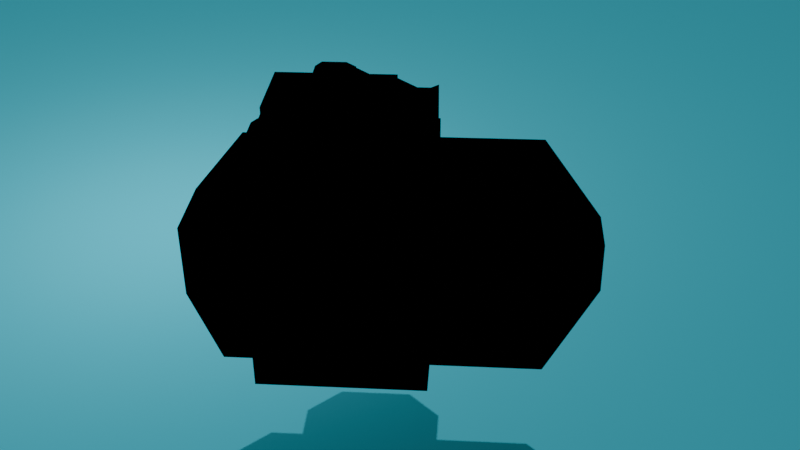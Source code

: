 # Source: silly_cube.blend  (saved by Blender 4.0.36; exported with 4.5.12 LTS)
import bpy
from mathutils import Matrix  # noqa: F401  (used for matrix-valued properties, if any)

bpy.ops.wm.read_factory_settings(use_empty=True)
scene = bpy.context.scene
scene.name = 'Scene'

# ---- collections
col_collection = bpy.data.collections.new('Collection'); scene.collection.children.link(col_collection)

# ---- materials (node trees are filled in below, after node groups)
mat_material = bpy.data.materials.new('Material')
mat_material.alpha_threshold = 0.0
mat_material.use_transparent_shadow = False
mat_material.roughness = 0.5
mat_material.line_color = (0.0, 0.0, 0.0, 1.0)
mat_material_001 = bpy.data.materials.new('Material.001')
mat_material_001.use_transparent_shadow = False

# ---- material node trees
mat_material.use_nodes = True; mat_material.node_tree.nodes.clear()
_N = mat_material.node_tree.nodes; _L = mat_material.node_tree.links
n0 = _N.new('ShaderNodeOutputMaterial'); n0.name = 'Material Output'; n0.location = (300, 300)
n1 = _N.new('ShaderNodeEeveeSpecular'); n1.name = 'Specular BSDF'; n1.location = (10, 300)
n1.inputs[0].default_value = (0.09319, 0.8003, 0.04755, 1.0)
n1.inputs[2].default_value = 0.5
n1.inputs[4].default_value = 0.4
_L.new(n1.outputs[0], n0.inputs[0])
n0.is_active_output = True
mat_material_001.use_nodes = True; mat_material_001.node_tree.nodes.clear()
_N = mat_material_001.node_tree.nodes; _L = mat_material_001.node_tree.links
n0 = _N.new('ShaderNodeOutputMaterial'); n0.name = 'Material Output'; n0.location = (300, 300)
n1 = _N.new('ShaderNodeBsdfDiffuse'); n1.name = 'Diffuse BSDF'; n1.location = (10, 300)
n1.inputs[0].default_value = (0.05703, 0.6451, 0.8, 1.0)
n1.inputs[1].default_value = 0.5
_L.new(n1.outputs[0], n0.inputs[0])
n0.is_active_output = True

# ---- world
world_world = bpy.data.worlds.new('World'); scene.world = world_world
world_world.use_nodes = True; world_world.node_tree.nodes.clear()
_N = world_world.node_tree.nodes; _L = world_world.node_tree.links
n0 = _N.new('ShaderNodeOutputWorld'); n0.name = 'World Output'; n0.location = (300, 300)
n1 = _N.new('ShaderNodeBackground'); n1.name = 'Background'; n1.location = (10, 300)
n1.inputs[0].default_value = (0.05088, 0.05088, 0.05088, 1.0)
_L.new(n1.outputs[0], n0.inputs[0])
n0.is_active_output = True
world_world.color = (0.05088, 0.05088, 0.05088)
world_world.use_sun_shadow = False
world_world.sun_shadow_jitter_overblur = 0.0

# ---- cameras
cam_camera = bpy.data.cameras.new('Camera')
cam_camera.clip_end = 100.0
cam_camera.ortho_scale = 7.314

# ---- lights
light_light = bpy.data.lights.new('Light', 'POINT')
light_light.transmission_factor = 0.0
light_light.use_soft_falloff = False
light_light.energy = 1000.0
light_light.shadow_soft_size = 0.1
light_light.shadow_maximum_resolution = 0.006
light_light.use_absolute_resolution = True
light_sun = bpy.data.lights.new('Sun', 'SUN')
light_sun.transmission_factor = 0.0
light_sun.energy = 1.0

# ---- meshes
me_cube = bpy.data.meshes.new('Cube')
me_cube.from_pydata([(1.0, 1.0, 1.0), (1.0, 1.0, -1.0), (1.0, -1.0, 1.0), (1.0, -1.0, -1.0), (-1.0, 1.0, 1.0), (-1.0, 1.0, -1.0), (-1.0, -1.0, 1.0), (-1.0, -1.0, -1.0), (-1.0, 1.0, 1.0), (1.0, 1.0, 1.0), (-1.0, -1.0, 1.0), (1.0, -1.0, 1.0), (-1.0, 1.0, 1.0), (1.0, 1.0, 1.0), (-1.0, -1.0, 1.0), (1.0, -1.0, 1.0), (-1.0, 1.0, 1.0), (1.0, 1.0, 1.0), (-1.0, -1.0, 1.0), (1.0, -1.0, 1.0), (-1.0, 1.0, 1.646), (1.0, 1.0, 1.646), (-1.0, -1.0, 1.646), (1.0, -1.0, 1.646), (0.0, 1.0, 1.646), (-1.0, 0.0698, 1.716), (1.0, 0.0, 1.646), (0.0, -1.0, 1.646), (0.0, 0.0, 1.646), (0.5, 1.0, 1.646), (-1.0, 0.4302, 1.716), (1.0, -0.5, 1.646), (-0.5, -1.0, 1.646), (-0.5, 1.0, 1.646), (-1.0, -0.5, 1.646), (1.0, 0.5, 1.646), (0.5, -1.0, 1.646), (0.0, -0.5, 1.646), (0.0, 0.5, 1.646), (0.5, 0.0, 1.646), (-0.5, 0.0, 1.646), (-0.5, 0.5, 1.646), (0.5, 0.5, 1.646), (0.5, -0.5, 1.646), (-0.5, -0.5, 1.646), (-0.75, -0.75, 1.646), (-0.25, -0.75, 1.646), (-0.75, -0.25, 1.646), (-0.5, -0.5, 1.785), (-0.5, -1.0, 1.785), (-0.75, -0.75, 1.785), (-0.5, 0.0, 1.831), (-0.5, -0.5, 1.831), (-0.75, -0.25, 1.831), (-0.5, -0.5, 1.825), (0.0, -0.5, 1.825), (-0.25, -0.75, 1.825), (0.0, -0.5, 1.91), (0.0, -1.0, 1.91), (-0.25, -0.75, 1.91), (0.0, -1.0, 1.831), (-0.5, -1.0, 1.831), (-0.25, -0.75, 1.831), (-0.5, -0.5, 1.792), (-0.5, -1.0, 1.792), (-0.25, -0.75, 1.792), (1.0, -0.5, 1.833), (1.0, -1.0, 1.833), (0.5, -1.0, 1.833), (0.5, -0.5, 1.833), (-1.0, -0.5, 1.701), (-0.5, -0.5, 1.701), (-0.75, -0.25, 1.701), (-1.0, -1.0, 1.711), (-1.0, -0.5, 1.711), (-0.75, -0.75, 1.711), (-0.5, -1.0, 1.668), (-1.0, -1.0, 1.668), (-0.75, -0.75, 1.668), (-1.0, -0.5, 1.701), (-0.5, -0.5, 1.701), (-0.75, -0.75, 1.701), (-1.0, -0.5, 1.772), (-1.0, 0.0, 1.772), (-0.75, -0.25, 1.772), (-1.0, 0.0, 1.751), (-0.5, 0.0, 1.751), (-0.75, -0.25, 1.751), (-0.5, 0.0, 1.832), (0.0, 0.0, 1.832), (0.0, -0.5, 1.832), (-0.5, -0.5, 1.832), (-0.5, 0.0, 1.966), (0.0, 0.0, 1.966), (0.0, -0.5, 1.966), (-0.5, -0.5, 1.966), (0.0, 0.0, 1.877), (0.0, -0.5, 1.877), (0.5, 0.0, 1.877), (0.5, -0.5, 1.877), (0.0, 0.5, 1.835), (0.0, 0.0, 1.835), (-0.5, 0.0, 1.835), (-0.5, 0.5, 1.835), (0.0, 0.5, 1.782), (0.0, 0.0, 1.782), (0.5, 0.0, 1.782), (0.5, 0.5, 1.782), (1.0, 0.5, 1.753), (1.0, 0.0, 1.753), (0.5, 0.0, 1.753), (0.5, 0.5, 1.753), (0.0, 1.0, 1.919), (0.5, 1.0, 1.919), (0.0, 0.5, 1.919), (0.5, 0.5, 1.919), (-1.0, 0.0698, 1.831), (-1.0, 0.5, 1.831), (-0.5, 0.0, 1.831), (-0.5698, 0.4302, 1.831), (-1.0, 0.5, 1.846), (-1.0, 1.0, 1.846), (-0.5, 1.0, 1.846), (-0.5, 0.5, 1.846), (-0.5, 1.0, 1.984), (0.0, 1.0, 1.984), (0.0, 0.5, 1.984), (-0.5, 0.5, 1.984), (0.0, 0.25, 1.835), (-0.25, 0.0, 1.835), (-0.5, 0.25, 1.835), (-0.25, 0.5, 1.835), (-1.0, 0.25, 1.831), (-0.8198, 0.0698, 1.831), (-0.5698, 0.3198, 1.831), (-0.75, 0.4302, 1.831), (-1.0, 0.75, 1.846), (-0.75, 1.0, 1.846), (-0.5, 0.75, 1.846), (-0.75, 0.5, 1.846), (-0.25, 1.0, 1.984), (0.0, 0.75, 1.984), (-0.5, 0.75, 1.984), (-0.25, 0.5, 1.984), (-0.25, 0.75, 1.984), (-0.75, 0.75, 1.846), (-0.8198, 0.3198, 1.831), (-0.25, 0.25, 1.835), (-1.0, 0.0, 1.646), (-1.0, 0.5, 1.646), (-0.75, 0.5, 1.831), (-0.5, 0.5, 1.831), (-1.0, 0.0, 1.831), (-1.0, 0.4302, 1.831), (-0.75, 0.0, 1.831), (-0.5, 0.25, 1.831), (-0.75, 0.25, 1.831), (-1.0, 0.0698, 1.99), (-1.0, 0.25, 1.99), (-0.8198, 0.3198, 1.99), (-0.8198, 0.0698, 1.99), (-1.0, 0.25, 1.937), (-1.0, 0.4302, 1.937), (-0.75, 0.4302, 1.937), (-0.8198, 0.3198, 1.937), (-0.75, 0.4302, 1.903), (-0.8198, 0.3198, 1.903), (-0.5698, 0.4302, 1.903), (-0.5698, 0.3198, 1.903), (-0.5, 0.5, 1.971), (-0.5, 0.25, 1.971), (-0.5698, 0.4302, 1.971), (-0.5698, 0.3198, 1.971), (-0.75, 0.25, 1.959), (-0.5, 0.25, 1.959), (-0.8198, 0.3198, 1.959), (-0.5698, 0.3198, 1.959), (-0.75, 0.5, 1.922), (-0.5, 0.5, 1.922), (-0.75, 0.4302, 1.922), (-0.5698, 0.4302, 1.922), (-1.0, 0.5, 1.891), (-0.75, 0.5, 1.891), (-1.0, 0.4302, 1.891), (-0.75, 0.4302, 1.891), (-1.0, 0.5, 1.987), (-1.0, 0.75, 1.987), (-0.75, 0.5, 1.987), (-0.75, 0.75, 1.987), (-0.5, 0.75, 1.91), (-0.5, 0.5, 1.91), (-0.75, 0.5, 1.91), (-0.75, 0.75, 1.91), (-0.75, 1.0, 1.902), (-0.5, 1.0, 1.902), (-0.5, 0.75, 1.902), (-0.75, 0.75, 1.902), (-1.0, 0.75, 2.011), (-1.0, 1.0, 2.011), (-0.75, 1.0, 2.011), (-0.75, 0.75, 2.011), (-0.5, 0.75, 2.071), (-0.5, 0.5, 2.071), (-0.25, 0.5, 2.071), (-0.25, 0.75, 2.071), (-0.5, 1.0, 2.088), (-0.25, 1.0, 2.088), (-0.5, 0.75, 2.088), (-0.25, 0.75, 2.088), (-0.25, 1.0, 2.056), (0.0, 1.0, 2.056), (0.0, 0.75, 2.056), (-0.25, 0.75, 2.056), (-1.0, -1.0, -1.0), (-1.0, -1.0, 1.0), (-1.0, 1.0, 1.0), (-1.0, 1.0, -1.0), (-2.0, -1.0, 1.0), (-2.0, -1.0, -1.0), (-2.0, 1.0, -1.0), (-2.0, 1.0, 1.0), (-3.0, 0.3194, -0.3194), (-2.319, 1.0, -1.0), (-3.0, -0.3194, -0.3194), (-2.319, -1.0, -1.0), (-3.0, 0.3194, 0.3194), (-2.319, 1.0, 1.0), (-3.0, -0.3194, 0.3194), (-2.319, -1.0, 1.0), (-0.5296, -2.0, -0.5296), (-1.0, -1.53, -1.0), (1.0, -1.53, -1.0), (0.5296, -2.0, -0.5296), (-0.5296, -2.0, 0.5296), (-1.0, -1.53, 1.0), (1.0, -1.53, 1.0), (0.5296, -2.0, 0.5296), (2.0, -0.4689, 0.4689), (1.469, -1.0, 1.0), (2.0, -0.4689, -0.4689), (1.469, -1.0, -1.0), (2.0, 0.4689, -0.4689), (1.469, 1.0, -1.0), (2.0, 0.4689, 0.4689), (1.469, 1.0, 1.0), (0.4738, 2.0, 0.4738), (1.0, 1.474, 1.0), (1.0, 1.474, -1.0), (0.4738, 2.0, -0.4738), (-0.4738, 2.0, 0.4738), (-1.0, 1.474, 1.0), (-1.0, 1.474, -1.0), (-0.4738, 2.0, -0.4738), (0.5, 1.0, 1.891), (0.6042, 0.8958, 1.995), (0.8958, 0.8958, 1.995), (1.0, 1.0, 1.891), (0.8958, 0.6042, 1.995), (1.0, 0.5, 1.891), (0.5, 0.5, 1.891), (0.6042, 0.6042, 1.995), (0.5, 0.0, 1.835), (0.6283, -0.1283, 1.964), (0.8717, -0.1283, 1.964), (1.0, 0.0, 1.835), (0.8717, -0.3717, 1.964), (1.0, -0.5, 1.835), (0.5, -0.5, 1.835), (0.6283, -0.3717, 1.964), (0.5, -1.0, 1.923), (0.3983, -0.8983, 2.024), (0.1017, -0.8983, 2.024), (0.0, -1.0, 1.923), (0.1017, -0.6017, 2.024), (0.0, -0.5, 1.923), (0.5, -0.5, 1.923), (0.3983, -0.6017, 2.024)], [], [(5, 1, 3, 7), (1, 5, 251, 247), (8, 5, 216, 215), (2, 0, 21, 35, 26, 31, 23), (3, 11, 235, 231), (12, 13, 9, 8), (14, 12, 8, 10), (13, 15, 11, 9), (15, 14, 10, 11), (16, 17, 13, 12), (18, 16, 12, 14), (17, 19, 15, 13), (19, 18, 14, 15), (4, 0, 17, 16), (6, 4, 16, 18), (0, 2, 19, 17), (2, 6, 18, 19), (44, 46, 56, 54), (0, 4, 20, 33, 24, 29, 21), (6, 2, 23, 36, 27, 32, 22), (4, 6, 22, 34, 148, 149, 20), (37, 27, 272, 274), (39, 42, 107, 106), (30, 25, 116, 132, 153), (38, 41, 103, 131, 100), (24, 33, 124, 140, 125), (33, 20, 121, 137, 122), (39, 26, 109, 110), (24, 38, 114, 112), (43, 36, 68, 69), (31, 26, 264, 266), (37, 43, 99, 97), (148, 47, 87, 85), (40, 44, 91, 88), (49, 48, 50), (34, 45, 81, 79), (22, 45, 75, 73), (32, 45, 78, 76), (45, 32, 49, 50), (32, 46, 65, 64), (27, 46, 62, 60), (46, 27, 58, 59), (34, 47, 84, 82), (44, 47, 72, 71), (47, 44, 52, 53), (44, 45, 50, 48), (32, 44, 48, 49), (52, 51, 53), (40, 47, 53, 51), (44, 40, 51, 52), (55, 54, 56), (46, 37, 55, 56), (37, 44, 54, 55), (58, 57, 59), (37, 46, 59, 57), (27, 37, 57, 58), (61, 60, 62), (46, 32, 61, 62), (32, 27, 60, 61), (63, 64, 65), (46, 44, 63, 65), (44, 32, 64, 63), (36, 43, 275, 269), (43, 37, 274, 275), (276, 273, 271, 270), (39, 43, 267, 261), (26, 39, 261, 264), (43, 31, 266, 267), (66, 69, 68, 67), (36, 23, 67, 68), (23, 31, 66, 67), (31, 43, 69, 66), (70, 71, 72), (47, 34, 70, 72), (34, 44, 71, 70), (74, 73, 75), (45, 34, 74, 75), (34, 22, 73, 74), (77, 76, 78), (45, 22, 77, 78), (22, 32, 76, 77), (80, 79, 81), (45, 44, 80, 81), (44, 34, 79, 80), (83, 82, 84), (47, 148, 83, 84), (148, 34, 82, 83), (86, 85, 87), (47, 40, 86, 87), (40, 148, 85, 86), (91, 90, 94, 95), (28, 40, 88, 89), (37, 28, 89, 90), (44, 37, 90, 91), (93, 92, 95, 94), (90, 89, 93, 94), (88, 91, 95, 92), (89, 88, 92, 93), (98, 96, 97, 99), (39, 28, 96, 98), (43, 39, 98, 99), (28, 37, 97, 96), (147, 130, 102, 129), (41, 40, 102, 130, 103), (40, 28, 101, 129, 102), (28, 38, 100, 128, 101), (107, 104, 105, 106), (28, 39, 106, 105), (38, 28, 105, 104), (42, 38, 104, 107), (108, 111, 110, 109), (35, 42, 111, 108), (26, 35, 108, 109), (42, 39, 110, 111), (29, 42, 259, 253), (255, 254, 260, 257), (42, 35, 258, 259), (35, 21, 256, 258), (113, 112, 114, 115), (38, 42, 115, 114), (42, 29, 113, 115), (29, 24, 112, 113), (133, 146, 159, 160), (40, 41, 151, 155, 118), (41, 149, 117, 150, 151), (148, 40, 118, 154, 152), (136, 120, 185, 186), (149, 41, 123, 139, 120), (41, 33, 122, 138, 123), (20, 149, 120, 136, 121), (144, 142, 201, 204), (41, 38, 126, 143, 127), (33, 41, 127, 142, 124), (38, 24, 125, 141, 126), (141, 144, 143, 126), (140, 144, 212, 209), (142, 144, 208, 207), (123, 138, 189, 190), (138, 122, 194, 195), (145, 137, 199, 200), (155, 156, 154, 118), (134, 119, 167, 168), (153, 132, 161, 162), (128, 147, 129, 101), (100, 131, 147, 128), (131, 103, 130, 147), (25, 30, 149, 148), (150, 135, 179, 177), (116, 25, 148, 152), (30, 153, 117, 149), (133, 116, 152, 154), (155, 151, 169, 170), (135, 150, 182, 184), (146, 133, 154, 156), (156, 155, 174, 173), (159, 158, 157, 160), (132, 116, 157, 158), (146, 132, 158, 159), (116, 133, 160, 157), (163, 162, 161, 164), (132, 146, 164, 161), (135, 153, 162, 163), (146, 135, 163, 164), (167, 165, 166, 168), (119, 135, 165, 167), (146, 134, 168, 166), (135, 146, 166, 165), (171, 172, 170, 169), (119, 134, 172, 171), (134, 155, 170, 172), (151, 119, 171, 169), (176, 175, 173, 174), (155, 134, 176, 174), (134, 146, 175, 176), (146, 156, 173, 175), (179, 180, 178, 177), (135, 119, 180, 179), (119, 151, 178, 180), (151, 150, 177, 178), (183, 184, 182, 181), (117, 153, 183, 181), (150, 117, 181, 182), (153, 135, 184, 183), (188, 186, 185, 187), (120, 139, 187, 185), (139, 145, 188, 187), (145, 136, 186, 188), (189, 192, 191, 190), (138, 145, 192, 189), (139, 123, 190, 191), (145, 139, 191, 192), (194, 193, 196, 195), (137, 145, 196, 193), (145, 138, 195, 196), (122, 137, 193, 194), (199, 198, 197, 200), (121, 136, 197, 198), (137, 121, 198, 199), (136, 145, 200, 197), (204, 201, 202, 203), (127, 143, 203, 202), (142, 127, 202, 201), (143, 144, 204, 203), (206, 205, 207, 208), (144, 140, 206, 208), (124, 142, 207, 205), (140, 124, 205, 206), (210, 209, 212, 211), (141, 125, 210, 211), (144, 141, 211, 212), (125, 140, 209, 210), (215, 216, 219, 220), (5, 7, 213, 216), (7, 10, 214, 213), (10, 8, 215, 214), (213, 10, 217, 218), (213, 214, 10), (214, 215, 10), (10, 215, 220, 217), (216, 213, 218, 219), (10, 7, 230, 234), (234, 10, 18), (10, 7, 18), (11, 10, 234, 235), (3, 1, 242, 240), (1, 9, 244, 242), (7, 3, 231, 230), (241, 243, 237, 239), (9, 11, 238, 244), (8, 9, 246, 250), (252, 249, 245, 248), (5, 8, 250, 251), (223, 227, 225, 221), (220, 219, 222, 226), (217, 220, 226, 228), (218, 217, 228, 224), (226, 222, 221, 225), (222, 224, 223, 221), (224, 228, 227, 223), (228, 226, 225, 227), (219, 218, 224, 222), (230, 231, 232, 229), (229, 233, 234, 230), (236, 232, 231, 235), (235, 234, 233, 236), (232, 236, 233, 229), (238, 240, 239, 237), (244, 238, 237, 243), (240, 242, 241, 239), (243, 241, 242, 244), (11, 3, 240, 238), (246, 247, 248, 245), (250, 246, 245, 249), (247, 251, 252, 248), (249, 252, 251, 250), (9, 1, 247, 246), (254, 255, 256, 253), (255, 257, 258, 256), (253, 259, 260, 254), (259, 258, 257, 260), (21, 29, 253, 256), (262, 263, 264, 261), (263, 265, 266, 264), (261, 267, 268, 262), (267, 266, 265, 268), (263, 262, 268, 265), (270, 271, 272, 269), (274, 272, 271, 273), (276, 270, 269, 275), (273, 276, 275, 274), (27, 36, 269, 272)])
_uv = me_cube.uv_layers.new(name='UVMap')
_uv.uv.foreach_set('vector', [0.375, 0.0, 0.625, 0.0, 0.625, 0.25, 0.375, 0.25, 0.625, 0.0, 0.375, 0.0, 0.375, -0.05922, 0.625, -0.05922, 0.625, 0.25, 0.375, 0.25, 0.375, 0.25, 0.625, 0.25, 0.125, 0.75, 0.125, 0.5, 0.125, 0.5, 0.125, 0.5625, 0.125, 0.625, 0.125, 0.6875, 0.125, 0.75, 0.375, 1.0, 0.625, 1.0, 0.625, 1.066, 0.375, 1.066, 0.375, 0.5, 0.125, 0.5, 0.125, 0.5, 0.375, 0.5, 0.375, 0.75, 0.375, 0.5, 0.375, 0.5, 0.375, 0.75, 0.125, 0.5, 0.125, 0.75, 0.125, 0.75, 0.125, 0.5, 0.125, 0.75, 0.375, 0.75, 0.375, 0.75, 0.125, 0.75, 0.375, 0.5, 0.125, 0.5, 0.125, 0.5, 0.375, 0.5, 0.375, 0.75, 0.375, 0.5, 0.375, 0.5, 0.375, 0.75, 0.125, 0.5, 0.125, 0.75, 0.125, 0.75, 0.125, 0.5, 0.125, 0.75, 0.375, 0.75, 0.375, 0.75, 0.125, 0.75, 0.375, 0.5, 0.125, 0.5, 0.125, 0.5, 0.375, 0.5, 0.375, 0.75, 0.375, 0.5, 0.375, 0.5, 0.375, 0.75, 0.125, 0.5, 0.125, 0.75, 0.125, 0.75, 0.125, 0.5, 0.125, 0.75, 0.375, 0.75, 0.375, 0.75, 0.125, 0.75, 0.3125, 0.6875, 0.2812, 0.7188, 0.2812, 0.7188, 0.3125, 0.6875, 0.125, 0.5, 0.375, 0.5, 0.375, 0.5, 0.3125, 0.5, 0.25, 0.5, 0.1875, 0.5, 0.125, 0.5, 0.375, 0.75, 0.125, 0.75, 0.125, 0.75, 0.1875, 0.75, 0.25, 0.75, 0.3125, 0.75, 0.375, 0.75, 0.375, 0.5, 0.375, 0.75, 0.375, 0.75, 0.375, 0.6875, 0.375, 0.625, 0.375, 0.5625, 0.375, 0.5, 0.25, 0.6875, 0.25, 0.75, 0.25, 0.75, 0.25, 0.6875, 0.1875, 0.625, 0.1875, 0.5625, 0.1875, 0.5625, 0.1875, 0.625, 0.375, 0.5712, 0.375, 0.6163, 0.375, 0.6163, 0.375, 0.5938, 0.375, 0.5712, 0.25, 0.5625, 0.3125, 0.5625, 0.3125, 0.5625, 0.2812, 0.5625, 0.25, 0.5625, 0.25, 0.5, 0.3125, 0.5, 0.3125, 0.5, 0.2812, 0.5, 0.25, 0.5, 0.3125, 0.5, 0.375, 0.5, 0.375, 0.5, 0.3438, 0.5, 0.3125, 0.5, 0.1875, 0.625, 0.125, 0.625, 0.125, 0.625, 0.1875, 0.625, 0.25, 0.5, 0.25, 0.5625, 0.25, 0.5625, 0.25, 0.5, 0.1875, 0.6875, 0.1875, 0.75, 0.1875, 0.75, 0.1875, 0.6875, 0.125, 0.6875, 0.125, 0.625, 0.125, 0.625, 0.125, 0.6875, 0.25, 0.6875, 0.1875, 0.6875, 0.1875, 0.6875, 0.25, 0.6875, 0.375, 0.625, 0.3438, 0.6562, 0.3438, 0.6562, 0.375, 0.625, 0.3125, 0.625, 0.3125, 0.6875, 0.3125, 0.6875, 0.3125, 0.625, 0.3125, 0.75, 0.3125, 0.6875, 0.3438, 0.7188, 0.375, 0.6875, 0.3438, 0.7188, 0.3438, 0.7188, 0.375, 0.6875, 0.375, 0.75, 0.3438, 0.7188, 0.3438, 0.7188, 0.375, 0.75, 0.3125, 0.75, 0.3438, 0.7188, 0.3438, 0.7188, 0.3125, 0.75, 0.3438, 0.7188, 0.3125, 0.75, 0.3125, 0.75, 0.3438, 0.7188, 0.3125, 0.75, 0.2812, 0.7188, 0.2812, 0.7188, 0.3125, 0.75, 0.25, 0.75, 0.2812, 0.7188, 0.2812, 0.7188, 0.25, 0.75, 0.2812, 0.7188, 0.25, 0.75, 0.25, 0.75, 0.2812, 0.7188, 0.375, 0.6875, 0.3438, 0.6562, 0.3438, 0.6562, 0.375, 0.6875, 0.3125, 0.6875, 0.3438, 0.6562, 0.3438, 0.6562, 0.3125, 0.6875, 0.3438, 0.6562, 0.3125, 0.6875, 0.3125, 0.6875, 0.3438, 0.6562, 0.3125, 0.6875, 0.3438, 0.7188, 0.3438, 0.7188, 0.3125, 0.6875, 0.3125, 0.75, 0.3125, 0.6875, 0.3125, 0.6875, 0.3125, 0.75, 0.3125, 0.6875, 0.3125, 0.625, 0.3438, 0.6562, 0.3125, 0.625, 0.3438, 0.6562, 0.3438, 0.6562, 0.3125, 0.625, 0.3125, 0.6875, 0.3125, 0.625, 0.3125, 0.625, 0.3125, 0.6875, 0.25, 0.6875, 0.3125, 0.6875, 0.2812, 0.7188, 0.2812, 0.7188, 0.25, 0.6875, 0.25, 0.6875, 0.2812, 0.7188, 0.25, 0.6875, 0.3125, 0.6875, 0.3125, 0.6875, 0.25, 0.6875, 0.25, 0.75, 0.25, 0.6875, 0.2812, 0.7188, 0.25, 0.6875, 0.2812, 0.7188, 0.2812, 0.7188, 0.25, 0.6875, 0.25, 0.75, 0.25, 0.6875, 0.25, 0.6875, 0.25, 0.75, 0.3125, 0.75, 0.25, 0.75, 0.2812, 0.7188, 0.2812, 0.7188, 0.3125, 0.75, 0.3125, 0.75, 0.2812, 0.7188, 0.3125, 0.75, 0.25, 0.75, 0.25, 0.75, 0.3125, 0.75, 0.3125, 0.6875, 0.3125, 0.75, 0.2812, 0.7188, 0.2812, 0.7188, 0.3125, 0.6875, 0.3125, 0.6875, 0.2812, 0.7188, 0.3125, 0.6875, 0.3125, 0.75, 0.3125, 0.75, 0.3125, 0.6875, 0.1875, 0.75, 0.1875, 0.6875, 0.1875, 0.6875, 0.1875, 0.75, 0.1875, 0.6875, 0.25, 0.6875, 0.25, 0.6875, 0.1875, 0.6875, 0.2002, 0.7002, 0.2373, 0.7002, 0.2373, 0.7373, 0.2002, 0.7373, 0.1875, 0.625, 0.1875, 0.6875, 0.1875, 0.6875, 0.1875, 0.625, 0.125, 0.625, 0.1875, 0.625, 0.1875, 0.625, 0.125, 0.625, 0.1875, 0.6875, 0.125, 0.6875, 0.125, 0.6875, 0.1875, 0.6875, 0.125, 0.6875, 0.1875, 0.6875, 0.1875, 0.75, 0.125, 0.75, 0.1875, 0.75, 0.125, 0.75, 0.125, 0.75, 0.1875, 0.75, 0.125, 0.75, 0.125, 0.6875, 0.125, 0.6875, 0.125, 0.75, 0.125, 0.6875, 0.1875, 0.6875, 0.1875, 0.6875, 0.125, 0.6875, 0.375, 0.6875, 0.3125, 0.6875, 0.3438, 0.6562, 0.3438, 0.6562, 0.375, 0.6875, 0.375, 0.6875, 0.3438, 0.6562, 0.375, 0.6875, 0.3125, 0.6875, 0.3125, 0.6875, 0.375, 0.6875, 0.375, 0.6875, 0.375, 0.75, 0.3438, 0.7188, 0.3438, 0.7188, 0.375, 0.6875, 0.375, 0.6875, 0.3438, 0.7188, 0.375, 0.6875, 0.375, 0.75, 0.375, 0.75, 0.375, 0.6875, 0.375, 0.75, 0.3125, 0.75, 0.3438, 0.7188, 0.3438, 0.7188, 0.375, 0.75, 0.375, 0.75, 0.3438, 0.7188, 0.375, 0.75, 0.3125, 0.75, 0.3125, 0.75, 0.375, 0.75, 0.3125, 0.6875, 0.375, 0.6875, 0.3438, 0.7188, 0.3438, 0.7188, 0.3125, 0.6875, 0.3125, 0.6875, 0.3438, 0.7188, 0.3125, 0.6875, 0.375, 0.6875, 0.375, 0.6875, 0.3125, 0.6875, 0.375, 0.625, 0.375, 0.6875, 0.3438, 0.6562, 0.3438, 0.6562, 0.375, 0.625, 0.375, 0.625, 0.3438, 0.6562, 0.375, 0.625, 0.375, 0.6875, 0.375, 0.6875, 0.375, 0.625, 0.3125, 0.625, 0.375, 0.625, 0.3438, 0.6562, 0.3438, 0.6562, 0.3125, 0.625, 0.3125, 0.625, 0.3438, 0.6562, 0.3125, 0.625, 0.375, 0.625, 0.375, 0.625, 0.3125, 0.625, 0.3125, 0.6875, 0.25, 0.6875, 0.25, 0.6875, 0.3125, 0.6875, 0.25, 0.625, 0.3125, 0.625, 0.3125, 0.625, 0.25, 0.625, 0.25, 0.6875, 0.25, 0.625, 0.25, 0.625, 0.25, 0.6875, 0.3125, 0.6875, 0.25, 0.6875, 0.25, 0.6875, 0.3125, 0.6875, 0.25, 0.625, 0.3125, 0.625, 0.3125, 0.6875, 0.25, 0.6875, 0.25, 0.6875, 0.25, 0.625, 0.25, 0.625, 0.25, 0.6875, 0.3125, 0.625, 0.3125, 0.6875, 0.3125, 0.6875, 0.3125, 0.625, 0.25, 0.625, 0.3125, 0.625, 0.3125, 0.625, 0.25, 0.625, 0.1875, 0.625, 0.25, 0.625, 0.25, 0.6875, 0.1875, 0.6875, 0.1875, 0.625, 0.25, 0.625, 0.25, 0.625, 0.1875, 0.625, 0.1875, 0.6875, 0.1875, 0.625, 0.1875, 0.625, 0.1875, 0.6875, 0.25, 0.625, 0.25, 0.6875, 0.25, 0.6875, 0.25, 0.625, 0.2812, 0.5938, 0.3125, 0.5938, 0.3125, 0.625, 0.2812, 0.625, 0.3125, 0.5625, 0.3125, 0.625, 0.3125, 0.625, 0.3125, 0.5938, 0.3125, 0.5625, 0.3125, 0.625, 0.25, 0.625, 0.25, 0.625, 0.2812, 0.625, 0.3125, 0.625, 0.25, 0.625, 0.25, 0.5625, 0.25, 0.5625, 0.25, 0.5938, 0.25, 0.625, 0.1875, 0.5625, 0.25, 0.5625, 0.25, 0.625, 0.1875, 0.625, 0.25, 0.625, 0.1875, 0.625, 0.1875, 0.625, 0.25, 0.625, 0.25, 0.5625, 0.25, 0.625, 0.25, 0.625, 0.25, 0.5625, 0.1875, 0.5625, 0.25, 0.5625, 0.25, 0.5625, 0.1875, 0.5625, 0.125, 0.5625, 0.1875, 0.5625, 0.1875, 0.625, 0.125, 0.625, 0.125, 0.5625, 0.1875, 0.5625, 0.1875, 0.5625, 0.125, 0.5625, 0.125, 0.625, 0.125, 0.5625, 0.125, 0.5625, 0.125, 0.625, 0.1875, 0.5625, 0.1875, 0.625, 0.1875, 0.625, 0.1875, 0.5625, 0.1875, 0.5, 0.1875, 0.5625, 0.1875, 0.5625, 0.1875, 0.5, 0.138, 0.513, 0.1745, 0.513, 0.1745, 0.5495, 0.138, 0.5495, 0.1875, 0.5625, 0.125, 0.5625, 0.125, 0.5625, 0.1875, 0.5625, 0.125, 0.5625, 0.125, 0.5, 0.125, 0.5, 0.125, 0.5625, 0.1875, 0.5, 0.25, 0.5, 0.25, 0.5625, 0.1875, 0.5625, 0.25, 0.5625, 0.1875, 0.5625, 0.1875, 0.5625, 0.25, 0.5625, 0.1875, 0.5625, 0.1875, 0.5, 0.1875, 0.5, 0.1875, 0.5625, 0.1875, 0.5, 0.25, 0.5, 0.25, 0.5, 0.1875, 0.5, 0.3525, 0.6163, 0.3525, 0.585, 0.3525, 0.585, 0.3525, 0.6163, 0.3125, 0.625, 0.3125, 0.5625, 0.3125, 0.5625, 0.3125, 0.5938, 0.3125, 0.625, 0.3125, 0.5625, 0.375, 0.5625, 0.375, 0.5625, 0.3438, 0.5625, 0.3125, 0.5625, 0.375, 0.625, 0.3125, 0.625, 0.3125, 0.625, 0.3438, 0.625, 0.375, 0.625, 0.375, 0.5312, 0.375, 0.5625, 0.375, 0.5625, 0.375, 0.5312, 0.375, 0.5625, 0.3125, 0.5625, 0.3125, 0.5625, 0.3438, 0.5625, 0.375, 0.5625, 0.3125, 0.5625, 0.3125, 0.5, 0.3125, 0.5, 0.3125, 0.5312, 0.3125, 0.5625, 0.375, 0.5, 0.375, 0.5625, 0.375, 0.5625, 0.375, 0.5312, 0.375, 0.5, 0.2812, 0.5312, 0.3125, 0.5312, 0.3125, 0.5312, 0.2812, 0.5312, 0.3125, 0.5625, 0.25, 0.5625, 0.25, 0.5625, 0.2812, 0.5625, 0.3125, 0.5625, 0.3125, 0.5, 0.3125, 0.5625, 0.3125, 0.5625, 0.3125, 0.5312, 0.3125, 0.5, 0.25, 0.5625, 0.25, 0.5, 0.25, 0.5, 0.25, 0.5312, 0.25, 0.5625, 0.25, 0.5312, 0.2812, 0.5312, 0.2812, 0.5625, 0.25, 0.5625, 0.2812, 0.5, 0.2812, 0.5312, 0.2812, 0.5312, 0.2812, 0.5, 0.3125, 0.5312, 0.2812, 0.5312, 0.2812, 0.5312, 0.3125, 0.5312, 0.3125, 0.5625, 0.3125, 0.5312, 0.3125, 0.5312, 0.3125, 0.5625, 0.3125, 0.5312, 0.3125, 0.5, 0.3125, 0.5, 0.3125, 0.5312, 0.3438, 0.5312, 0.3438, 0.5, 0.3438, 0.5, 0.3438, 0.5312, 0.3125, 0.5938, 0.3438, 0.5938, 0.3438, 0.625, 0.3125, 0.625, 0.3212, 0.585, 0.3212, 0.5712, 0.3212, 0.5712, 0.3212, 0.585, 0.375, 0.5712, 0.375, 0.5938, 0.375, 0.5938, 0.375, 0.5712, 0.25, 0.5938, 0.2812, 0.5938, 0.2812, 0.625, 0.25, 0.625, 0.25, 0.5625, 0.2812, 0.5625, 0.2812, 0.5938, 0.25, 0.5938, 0.2812, 0.5625, 0.3125, 0.5625, 0.3125, 0.5938, 0.2812, 0.5938, 0.375, 0.6163, 0.375, 0.5712, 0.375, 0.5625, 0.375, 0.625, 0.3438, 0.5625, 0.3438, 0.5712, 0.3438, 0.5712, 0.3438, 0.5625, 0.375, 0.6163, 0.375, 0.6163, 0.375, 0.625, 0.375, 0.625, 0.375, 0.5712, 0.375, 0.5712, 0.375, 0.5625, 0.375, 0.5625, 0.3525, 0.6163, 0.375, 0.6163, 0.375, 0.625, 0.3438, 0.625, 0.3125, 0.5938, 0.3125, 0.5625, 0.3125, 0.5625, 0.3125, 0.5938, 0.3438, 0.5712, 0.3438, 0.5625, 0.3438, 0.5625, 0.3438, 0.5712, 0.3525, 0.585, 0.3525, 0.6163, 0.3438, 0.625, 0.3438, 0.5938, 0.3438, 0.5938, 0.3125, 0.5938, 0.3125, 0.5938, 0.3438, 0.5938, 0.3525, 0.585, 0.375, 0.5938, 0.375, 0.6163, 0.3525, 0.6163, 0.375, 0.5938, 0.375, 0.6163, 0.375, 0.6163, 0.375, 0.5938, 0.3525, 0.585, 0.375, 0.5938, 0.375, 0.5938, 0.3525, 0.585, 0.375, 0.6163, 0.3525, 0.6163, 0.3525, 0.6163, 0.375, 0.6163, 0.3438, 0.5712, 0.375, 0.5712, 0.375, 0.5938, 0.3525, 0.585, 0.375, 0.5938, 0.3525, 0.585, 0.3525, 0.585, 0.375, 0.5938, 0.3438, 0.5712, 0.375, 0.5712, 0.375, 0.5712, 0.3438, 0.5712, 0.3525, 0.585, 0.3438, 0.5712, 0.3438, 0.5712, 0.3525, 0.585, 0.3212, 0.5712, 0.3438, 0.5712, 0.3525, 0.585, 0.3212, 0.585, 0.3212, 0.5712, 0.3438, 0.5712, 0.3438, 0.5712, 0.3212, 0.5712, 0.3525, 0.585, 0.3212, 0.585, 0.3212, 0.585, 0.3525, 0.585, 0.3438, 0.5712, 0.3525, 0.585, 0.3525, 0.585, 0.3438, 0.5712, 0.3212, 0.5712, 0.3212, 0.585, 0.3125, 0.5938, 0.3125, 0.5625, 0.3212, 0.5712, 0.3212, 0.585, 0.3212, 0.585, 0.3212, 0.5712, 0.3212, 0.585, 0.3125, 0.5938, 0.3125, 0.5938, 0.3212, 0.585, 0.3125, 0.5625, 0.3212, 0.5712, 0.3212, 0.5712, 0.3125, 0.5625, 0.3212, 0.585, 0.3525, 0.585, 0.3438, 0.5938, 0.3125, 0.5938, 0.3125, 0.5938, 0.3212, 0.585, 0.3212, 0.585, 0.3125, 0.5938, 0.3212, 0.585, 0.3525, 0.585, 0.3525, 0.585, 0.3212, 0.585, 0.3525, 0.585, 0.3438, 0.5938, 0.3438, 0.5938, 0.3525, 0.585, 0.3438, 0.5712, 0.3212, 0.5712, 0.3125, 0.5625, 0.3438, 0.5625, 0.3438, 0.5712, 0.3212, 0.5712, 0.3212, 0.5712, 0.3438, 0.5712, 0.3212, 0.5712, 0.3125, 0.5625, 0.3125, 0.5625, 0.3212, 0.5712, 0.3125, 0.5625, 0.3438, 0.5625, 0.3438, 0.5625, 0.3125, 0.5625, 0.375, 0.5712, 0.3438, 0.5712, 0.3438, 0.5625, 0.375, 0.5625, 0.375, 0.5625, 0.375, 0.5712, 0.375, 0.5712, 0.375, 0.5625, 0.3438, 0.5625, 0.375, 0.5625, 0.375, 0.5625, 0.3438, 0.5625, 0.375, 0.5712, 0.3438, 0.5712, 0.3438, 0.5712, 0.375, 0.5712, 0.3438, 0.5312, 0.375, 0.5312, 0.375, 0.5625, 0.3438, 0.5625, 0.375, 0.5625, 0.3438, 0.5625, 0.3438, 0.5625, 0.375, 0.5625, 0.3438, 0.5625, 0.3438, 0.5312, 0.3438, 0.5312, 0.3438, 0.5625, 0.3438, 0.5312, 0.375, 0.5312, 0.375, 0.5312, 0.3438, 0.5312, 0.3125, 0.5312, 0.3438, 0.5312, 0.3438, 0.5625, 0.3125, 0.5625, 0.3125, 0.5312, 0.3438, 0.5312, 0.3438, 0.5312, 0.3125, 0.5312, 0.3438, 0.5625, 0.3125, 0.5625, 0.3125, 0.5625, 0.3438, 0.5625, 0.3438, 0.5312, 0.3438, 0.5625, 0.3438, 0.5625, 0.3438, 0.5312, 0.3125, 0.5, 0.3438, 0.5, 0.3438, 0.5312, 0.3125, 0.5312, 0.3438, 0.5, 0.3438, 0.5312, 0.3438, 0.5312, 0.3438, 0.5, 0.3438, 0.5312, 0.3125, 0.5312, 0.3125, 0.5312, 0.3438, 0.5312, 0.3125, 0.5, 0.3438, 0.5, 0.3438, 0.5, 0.3125, 0.5, 0.3438, 0.5, 0.375, 0.5, 0.375, 0.5312, 0.3438, 0.5312, 0.375, 0.5, 0.375, 0.5312, 0.375, 0.5312, 0.375, 0.5, 0.3438, 0.5, 0.375, 0.5, 0.375, 0.5, 0.3438, 0.5, 0.375, 0.5312, 0.3438, 0.5312, 0.3438, 0.5312, 0.375, 0.5312, 0.2812, 0.5312, 0.3125, 0.5312, 0.3125, 0.5625, 0.2812, 0.5625, 0.3125, 0.5625, 0.2812, 0.5625, 0.2812, 0.5625, 0.3125, 0.5625, 0.3125, 0.5312, 0.3125, 0.5625, 0.3125, 0.5625, 0.3125, 0.5312, 0.2812, 0.5625, 0.2812, 0.5312, 0.2812, 0.5312, 0.2812, 0.5625, 0.2812, 0.5, 0.3125, 0.5, 0.3125, 0.5312, 0.2812, 0.5312, 0.2812, 0.5312, 0.2812, 0.5, 0.2812, 0.5, 0.2812, 0.5312, 0.3125, 0.5, 0.3125, 0.5312, 0.3125, 0.5312, 0.3125, 0.5, 0.2812, 0.5, 0.3125, 0.5, 0.3125, 0.5, 0.2812, 0.5, 0.25, 0.5, 0.2812, 0.5, 0.2812, 0.5312, 0.25, 0.5312, 0.25, 0.5312, 0.25, 0.5, 0.25, 0.5, 0.25, 0.5312, 0.2812, 0.5312, 0.25, 0.5312, 0.25, 0.5312, 0.2812, 0.5312, 0.25, 0.5, 0.2812, 0.5, 0.2812, 0.5, 0.25, 0.5, 0.625, 0.75, 0.375, 0.75, 0.375, 0.75, 0.625, 0.75, 0.375, 0.0, 0.375, 0.25, 0.375, 0.25, 0.375, 0.0, 0.625, 0.75, 0.875, 0.75, 0.875, 0.75, 0.625, 0.75, 0.625, 0.5, 0.625, 0.75, 0.625, 0.75, 0.625, 0.5, 0.375, 0.5, 0.625, 0.5, 0.625, 0.5, 0.375, 0.5, 0.375, 0.5, 0.625, 0.5, 0.625, 0.5, 0.625, 0.5, 0.625, 0.75, 0.625, 0.5, 0.625, 0.5, 0.625, 0.75, 0.625, 0.75, 0.625, 0.5, 0.375, 0.75, 0.375, 0.5, 0.375, 0.5, 0.375, 0.75, 0.875, 0.75, 0.625, 0.75, 0.625, 0.75, 0.875, 0.75, 0.875, 0.75, 0.875, 0.75, 0.875, 0.75, 0.875, 0.75, 0.625, 0.75, 0.875, 0.75, 0.875, 0.5, 0.875, 0.75, 0.875, 0.75, 0.875, 0.5, 0.625, 0.25, 0.625, 0.0, 0.6836, 0.0, 0.6836, 0.25, 0.375, 0.5, 0.625, 0.5, 0.625, 0.5586, 0.375, 0.5586, 0.375, 0.25, 0.625, 0.25, 0.625, 0.3162, 0.375, 0.3162, 0.4414, 0.8164, 0.5586, 0.8164, 0.5586, 0.9336, 0.4414, 0.9336, 0.625, 0.75, 0.625, 1.0, 0.625, 1.0, 0.625, 0.75, 0.625, 0.25, 0.625, 0.5, 0.625, 0.5, 0.625, 0.25, 0.4408, 0.3158, 0.5592, 0.3158, 0.5592, 0.4342, 0.4408, 0.4342, 0.375, 0.25, 0.625, 0.25, 0.625, 0.25, 0.375, 0.25, 0.4601, 0.5851, 0.5399, 0.5851, 0.5399, 0.6649, 0.4601, 0.6649, 0.625, 0.75, 0.375, 0.75, 0.375, 0.75, 0.625, 0.75, 0.625, 0.5, 0.625, 0.75, 0.625, 0.75, 0.625, 0.5, 0.375, 0.5, 0.625, 0.5, 0.625, 0.5, 0.375, 0.5, 0.625, 0.75, 0.375, 0.75, 0.4601, 0.6649, 0.5399, 0.6649, 0.375, 0.75, 0.375, 0.5, 0.4601, 0.5851, 0.4601, 0.6649, 0.375, 0.5, 0.625, 0.5, 0.5399, 0.5851, 0.4601, 0.5851, 0.625, 0.5, 0.625, 0.75, 0.5399, 0.6649, 0.5399, 0.5851, 0.375, 0.75, 0.375, 0.5, 0.375, 0.5, 0.375, 0.75, 0.375, 0.3162, 0.625, 0.3162, 0.5662, 0.375, 0.4338, 0.375, 0.6838, 0.6912, 0.8162, 0.6912, 0.875, 0.75, 0.625, 0.75, 0.8162, 0.5588, 0.6838, 0.5588, 0.625, 0.5, 0.875, 0.5, 0.875, 0.5, 0.875, 0.75, 0.8162, 0.6912, 0.8162, 0.5588, 0.6838, 0.5588, 0.8162, 0.5588, 0.8162, 0.6912, 0.6838, 0.6912, 0.625, 1.0, 0.375, 1.0, 0.4414, 0.9336, 0.5586, 0.9336, 0.625, 0.75, 0.625, 1.0, 0.5586, 0.9336, 0.5586, 0.8164, 0.6836, 0.25, 0.6836, 0.0, 0.75, 0.06639, 0.75, 0.1836, 0.5586, 0.625, 0.4414, 0.625, 0.375, 0.5586, 0.625, 0.5586, 0.625, 1.0, 0.375, 1.0, 0.375, 1.0, 0.625, 1.0, 0.625, 0.5, 0.375, 0.5, 0.4408, 0.4342, 0.5592, 0.4342, 0.625, 0.25, 0.625, 0.5, 0.5592, 0.4342, 0.5592, 0.3158, 0.625, -0.05922, 0.375, -0.05922, 0.4408, -0.125, 0.5592, -0.125, 0.5592, 0.3158, 0.4408, 0.3158, 0.375, 0.25, 0.625, 0.25, 0.625, 0.5, 0.375, 0.5, 0.375, 0.5, 0.625, 0.5, 0.1745, 0.513, 0.138, 0.513, 0.125, 0.5, 0.1875, 0.5, 0.138, 0.513, 0.138, 0.5495, 0.125, 0.5625, 0.125, 0.5, 0.1875, 0.5, 0.1875, 0.5625, 0.1745, 0.5495, 0.1745, 0.513, 0.1875, 0.5625, 0.125, 0.5625, 0.138, 0.5495, 0.1745, 0.5495, 0.125, 0.5, 0.1875, 0.5, 0.1875, 0.5, 0.125, 0.5, 0.1715, 0.641, 0.141, 0.641, 0.125, 0.625, 0.1875, 0.625, 0.141, 0.641, 0.141, 0.6715, 0.125, 0.6875, 0.125, 0.625, 0.1875, 0.625, 0.1875, 0.6875, 0.1715, 0.6715, 0.1715, 0.641, 0.1875, 0.6875, 0.125, 0.6875, 0.141, 0.6715, 0.1715, 0.6715, 0.141, 0.641, 0.1715, 0.641, 0.1715, 0.6715, 0.141, 0.6715, 0.2002, 0.7373, 0.2373, 0.7373, 0.25, 0.75, 0.1875, 0.75, 0.25, 0.6875, 0.25, 0.75, 0.2373, 0.7373, 0.2373, 0.7002, 0.2002, 0.7002, 0.2002, 0.7373, 0.1875, 0.75, 0.1875, 0.6875, 0.2373, 0.7002, 0.2002, 0.7002, 0.1875, 0.6875, 0.25, 0.6875, 0.25, 0.75, 0.1875, 0.75, 0.1875, 0.75, 0.25, 0.75])
me_cube.materials.append(mat_material)
me_cube.use_mirror_vertex_groups = False
me_cube.update()
me_plane = bpy.data.meshes.new('Plane')
me_plane.from_pydata([(-1.0, -1.0, 0.0), (1.0, -1.0, 0.0), (-1.0, 1.0, 0.0), (1.0, 1.0, 0.0)], [], [(0, 1, 3, 2)])
_uv = me_plane.uv_layers.new(name='UVMap')
_uv.uv.foreach_set('vector', [0.0, 0.0, 1.0, 0.0, 1.0, 1.0, 0.0, 1.0])
me_plane.materials.append(mat_material_001)
me_plane.update()

# ---- objects
ob_cube = bpy.data.objects.new('Cube', me_cube)
ob_light = bpy.data.objects.new('Light', light_light)
ob_camera = bpy.data.objects.new('Camera', cam_camera)
ob_plane = bpy.data.objects.new('Plane', me_plane)
ob_sun = bpy.data.objects.new('Sun', light_sun)

# ---- transforms, parenting, visibility, modifiers, constraints
ob_cube.location = (0.0, 7.0, 4.0)
ob_cube.lock_rotations_4d = False
ob_cube.empty_display_type = 'ARROWS'
ob_cube.lineart.crease_threshold = 0.0
ob_light.location = (4.076, 1.005, 5.904)
ob_light.rotation_euler = (0.6503, 0.05522, 1.866)
ob_light.lock_rotations_4d = False
ob_light.empty_display_type = 'ARROWS'
ob_light.color = (0.0, 0.0, 0.0, 0.0)
ob_light.lineart.crease_threshold = 0.0
ob_camera.location = (-1.552, 18.32, 11.31)
ob_camera.rotation_euler = (1.019, 0.01202, -3.064)
ob_camera.scale = (1.0, 1.0, 1.0)
ob_camera.lock_rotations_4d = False
ob_camera.empty_display_type = 'ARROWS'
ob_camera.color = (0.0, 0.0, 0.0, 0.0)
ob_camera.display_type = 'WIRE'
ob_camera.lineart.crease_threshold = 0.0
ob_plane.location = (1.0, 2.22e-16, -0.01319)
ob_plane.scale = (16.27, 16.27, 16.27)
ob_sun.location = (1.0, 2.22e-16, 10.99)

# ---- collection membership
col_collection.objects.link(ob_cube)
col_collection.objects.link(ob_light)
col_collection.objects.link(ob_camera)
col_collection.objects.link(ob_plane)
col_collection.objects.link(ob_sun)

# ---- scene / render settings (as saved in the file)
scene.camera = ob_camera
scene.frame_start = 1; scene.frame_end = 250; scene.frame_set(1)
scene.render.engine = 'BLENDER_EEVEE_NEXT'
scene.cycles.sampling_pattern = 'TABULATED_SOBOL'
bpy.context.view_layer.update()
